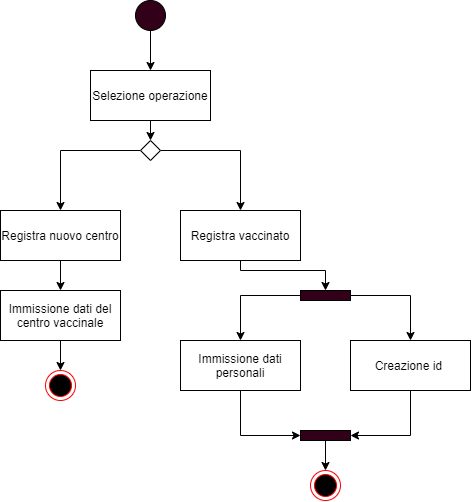

The diagram above was exported from draw.io. Its source (the exported page's mxGraphModel, read from the mxfile embedded in the PNG):
<mxGraphModel dx="751" dy="469" grid="1" gridSize="10" guides="1" tooltips="1" connect="1" arrows="1" fold="1" page="1" pageScale="1" pageWidth="1169" pageHeight="826" background="none" math="0" shadow="0">
  <root>
    <mxCell id="0" />
    <mxCell id="1" parent="0" />
    <mxCell id="stZ1I6lUqWwWJzDucq5_-45" style="edgeStyle=orthogonalEdgeStyle;rounded=0;orthogonalLoop=1;jettySize=auto;html=1;exitX=0.5;exitY=1;exitDx=0;exitDy=0;entryX=0.5;entryY=0;entryDx=0;entryDy=0;" parent="1" source="stZ1I6lUqWwWJzDucq5_-41" target="stZ1I6lUqWwWJzDucq5_-44" edge="1">
      <mxGeometry relative="1" as="geometry" />
    </mxCell>
    <mxCell id="stZ1I6lUqWwWJzDucq5_-41" value="" style="ellipse;whiteSpace=wrap;html=1;aspect=fixed;fillColor=#33001A;" parent="1" vertex="1">
      <mxGeometry x="370" y="40" width="30" height="30" as="geometry" />
    </mxCell>
    <mxCell id="stZ1I6lUqWwWJzDucq5_-55" style="edgeStyle=orthogonalEdgeStyle;rounded=0;orthogonalLoop=1;jettySize=auto;html=1;exitX=0.5;exitY=1;exitDx=0;exitDy=0;entryX=0.5;entryY=0;entryDx=0;entryDy=0;" parent="1" source="stZ1I6lUqWwWJzDucq5_-44" target="stZ1I6lUqWwWJzDucq5_-54" edge="1">
      <mxGeometry relative="1" as="geometry" />
    </mxCell>
    <mxCell id="stZ1I6lUqWwWJzDucq5_-44" value="Selezione operazione" style="rounded=0;whiteSpace=wrap;html=1;fillColor=#FFFFFF;" parent="1" vertex="1">
      <mxGeometry x="325" y="110" width="120" height="50" as="geometry" />
    </mxCell>
    <mxCell id="stZ1I6lUqWwWJzDucq5_-77" style="edgeStyle=orthogonalEdgeStyle;rounded=0;orthogonalLoop=1;jettySize=auto;html=1;exitX=0.5;exitY=1;exitDx=0;exitDy=0;entryX=0.5;entryY=0;entryDx=0;entryDy=0;" parent="1" source="stZ1I6lUqWwWJzDucq5_-49" target="stZ1I6lUqWwWJzDucq5_-76" edge="1">
      <mxGeometry relative="1" as="geometry" />
    </mxCell>
    <mxCell id="stZ1I6lUqWwWJzDucq5_-49" value="Registra nuovo centro" style="rounded=0;whiteSpace=wrap;html=1;fillColor=#FFFFFF;" parent="1" vertex="1">
      <mxGeometry x="235" y="250" width="120" height="50" as="geometry" />
    </mxCell>
    <mxCell id="stZ1I6lUqWwWJzDucq5_-64" style="edgeStyle=orthogonalEdgeStyle;rounded=0;orthogonalLoop=1;jettySize=auto;html=1;exitX=0.5;exitY=1;exitDx=0;exitDy=0;entryX=0.5;entryY=0;entryDx=0;entryDy=0;" parent="1" source="stZ1I6lUqWwWJzDucq5_-50" target="stZ1I6lUqWwWJzDucq5_-60" edge="1">
      <mxGeometry relative="1" as="geometry">
        <Array as="points">
          <mxPoint x="475" y="310" />
          <mxPoint x="560" y="310" />
        </Array>
      </mxGeometry>
    </mxCell>
    <mxCell id="stZ1I6lUqWwWJzDucq5_-50" value="Registra vaccinato" style="rounded=0;whiteSpace=wrap;html=1;fillColor=#FFFFFF;" parent="1" vertex="1">
      <mxGeometry x="415" y="250" width="120" height="50" as="geometry" />
    </mxCell>
    <mxCell id="stZ1I6lUqWwWJzDucq5_-56" style="edgeStyle=orthogonalEdgeStyle;rounded=0;orthogonalLoop=1;jettySize=auto;html=1;exitX=1;exitY=0.5;exitDx=0;exitDy=0;" parent="1" source="stZ1I6lUqWwWJzDucq5_-54" target="stZ1I6lUqWwWJzDucq5_-50" edge="1">
      <mxGeometry relative="1" as="geometry" />
    </mxCell>
    <mxCell id="stZ1I6lUqWwWJzDucq5_-57" style="edgeStyle=orthogonalEdgeStyle;rounded=0;orthogonalLoop=1;jettySize=auto;html=1;exitX=0;exitY=0.5;exitDx=0;exitDy=0;" parent="1" source="stZ1I6lUqWwWJzDucq5_-54" target="stZ1I6lUqWwWJzDucq5_-49" edge="1">
      <mxGeometry relative="1" as="geometry" />
    </mxCell>
    <mxCell id="stZ1I6lUqWwWJzDucq5_-54" value="" style="rhombus;whiteSpace=wrap;html=1;fillColor=#FFFFFF;" parent="1" vertex="1">
      <mxGeometry x="375" y="180" width="20" height="20" as="geometry" />
    </mxCell>
    <mxCell id="stZ1I6lUqWwWJzDucq5_-71" style="edgeStyle=orthogonalEdgeStyle;rounded=0;orthogonalLoop=1;jettySize=auto;html=1;exitX=0.5;exitY=1;exitDx=0;exitDy=0;entryX=0;entryY=0.5;entryDx=0;entryDy=0;" parent="1" source="stZ1I6lUqWwWJzDucq5_-58" target="stZ1I6lUqWwWJzDucq5_-70" edge="1">
      <mxGeometry relative="1" as="geometry" />
    </mxCell>
    <mxCell id="stZ1I6lUqWwWJzDucq5_-58" value="Immissione dati personali" style="rounded=0;whiteSpace=wrap;html=1;fillColor=#FFFFFF;" parent="1" vertex="1">
      <mxGeometry x="415" y="380" width="120" height="50" as="geometry" />
    </mxCell>
    <mxCell id="stZ1I6lUqWwWJzDucq5_-59" value="Creazione id&amp;nbsp;" style="rounded=0;whiteSpace=wrap;html=1;fillColor=#FFFFFF;" parent="1" vertex="1">
      <mxGeometry x="585" y="380" width="120" height="50" as="geometry" />
    </mxCell>
    <mxCell id="stZ1I6lUqWwWJzDucq5_-65" style="edgeStyle=orthogonalEdgeStyle;rounded=0;orthogonalLoop=1;jettySize=auto;html=1;exitX=1;exitY=0.5;exitDx=0;exitDy=0;" parent="1" source="stZ1I6lUqWwWJzDucq5_-60" target="stZ1I6lUqWwWJzDucq5_-59" edge="1">
      <mxGeometry relative="1" as="geometry" />
    </mxCell>
    <mxCell id="stZ1I6lUqWwWJzDucq5_-66" style="edgeStyle=orthogonalEdgeStyle;rounded=0;orthogonalLoop=1;jettySize=auto;html=1;exitX=0;exitY=0.5;exitDx=0;exitDy=0;" parent="1" source="stZ1I6lUqWwWJzDucq5_-60" target="stZ1I6lUqWwWJzDucq5_-58" edge="1">
      <mxGeometry relative="1" as="geometry" />
    </mxCell>
    <mxCell id="stZ1I6lUqWwWJzDucq5_-60" value="" style="rounded=0;whiteSpace=wrap;html=1;fillColor=#33001A;" parent="1" vertex="1">
      <mxGeometry x="535" y="330" width="50" height="10" as="geometry" />
    </mxCell>
    <mxCell id="stZ1I6lUqWwWJzDucq5_-73" style="edgeStyle=orthogonalEdgeStyle;rounded=0;orthogonalLoop=1;jettySize=auto;html=1;exitX=0.5;exitY=1;exitDx=0;exitDy=0;entryX=1;entryY=0.5;entryDx=0;entryDy=0;" parent="1" source="stZ1I6lUqWwWJzDucq5_-59" target="stZ1I6lUqWwWJzDucq5_-70" edge="1">
      <mxGeometry relative="1" as="geometry">
        <mxPoint x="645" y="490" as="sourcePoint" />
      </mxGeometry>
    </mxCell>
    <mxCell id="stZ1I6lUqWwWJzDucq5_-75" style="edgeStyle=orthogonalEdgeStyle;rounded=0;orthogonalLoop=1;jettySize=auto;html=1;exitX=0.5;exitY=1;exitDx=0;exitDy=0;entryX=0.5;entryY=0;entryDx=0;entryDy=0;" parent="1" source="stZ1I6lUqWwWJzDucq5_-70" target="stZ1I6lUqWwWJzDucq5_-74" edge="1">
      <mxGeometry relative="1" as="geometry" />
    </mxCell>
    <mxCell id="stZ1I6lUqWwWJzDucq5_-70" value="" style="rounded=0;whiteSpace=wrap;html=1;fillColor=#33001A;" parent="1" vertex="1">
      <mxGeometry x="535" y="470" width="50" height="10" as="geometry" />
    </mxCell>
    <mxCell id="stZ1I6lUqWwWJzDucq5_-74" value="" style="ellipse;html=1;shape=endState;fillColor=#000000;strokeColor=#ff0000;" parent="1" vertex="1">
      <mxGeometry x="545" y="510" width="30" height="30" as="geometry" />
    </mxCell>
    <mxCell id="stZ1I6lUqWwWJzDucq5_-79" style="edgeStyle=orthogonalEdgeStyle;rounded=0;orthogonalLoop=1;jettySize=auto;html=1;exitX=0.5;exitY=1;exitDx=0;exitDy=0;entryX=0.5;entryY=0;entryDx=0;entryDy=0;" parent="1" source="stZ1I6lUqWwWJzDucq5_-76" target="stZ1I6lUqWwWJzDucq5_-78" edge="1">
      <mxGeometry relative="1" as="geometry" />
    </mxCell>
    <mxCell id="stZ1I6lUqWwWJzDucq5_-76" value="Immissione dati del centro vaccinale" style="rounded=0;whiteSpace=wrap;html=1;fillColor=#FFFFFF;" parent="1" vertex="1">
      <mxGeometry x="235" y="330" width="120" height="50" as="geometry" />
    </mxCell>
    <mxCell id="stZ1I6lUqWwWJzDucq5_-78" value="" style="ellipse;html=1;shape=endState;fillColor=#000000;strokeColor=#ff0000;" parent="1" vertex="1">
      <mxGeometry x="280" y="410" width="30" height="30" as="geometry" />
    </mxCell>
  </root>
</mxGraphModel>